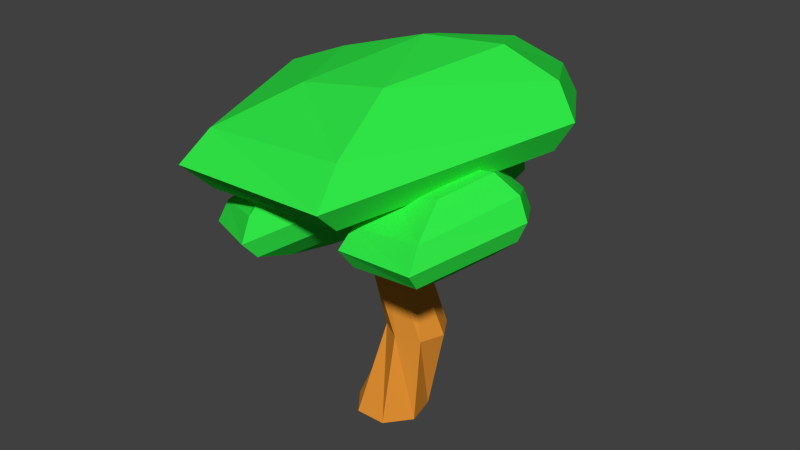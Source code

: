 # Source: tree-variant_A.blend  (saved by Blender 2.76.0; exported with 4.5.12 LTS)
import bpy
from mathutils import Matrix  # noqa: F401  (used for matrix-valued properties, if any)

bpy.ops.wm.read_factory_settings(use_empty=True)
scene = bpy.context.scene
scene.name = 'Scene'

# ---- collections
col_collection_1 = bpy.data.collections.new('Collection 1'); scene.collection.children.link(col_collection_1)

# ---- materials (node trees are filled in below, after node groups)
mat_trunk = bpy.data.materials.new('Trunk')
mat_trunk.alpha_threshold = 0.0
mat_trunk.use_transparent_shadow = False
mat_trunk.diffuse_color = (0.8, 0.2991, 0.03489, 1.0)
mat_trunk.roughness = 0.5
mat_leaves = bpy.data.materials.new('Leaves')
mat_leaves.alpha_threshold = 0.0
mat_leaves.use_transparent_shadow = False
mat_leaves.diffuse_color = (0.03034, 0.8, 0.0636, 1.0)
mat_leaves.roughness = 0.5

# ---- material node trees

# ---- world
world_world = bpy.data.worlds.new('World'); scene.world = world_world
world_world.color = (0.05088, 0.05088, 0.05088)
world_world.use_sun_shadow = False
world_world.sun_shadow_jitter_overblur = 0.0
world_world.cycles.sampling_method = 'MANUAL'
world_world.cycles.sample_map_resolution = 256

# ---- meshes
me_cylinder_002 = bpy.data.meshes.new('Cylinder.002')
me_cylinder_002.from_pydata([(0.9733, 1.848, 0.254), (1.146, 1.746, 0.2478), (1.209, 1.632, 0.2454), (1.149, 1.524, 0.2464), (0.9788, 1.428, 0.25), (0.8691, 1.839, 0.4961), (0.9797, 1.712, 0.6653), (1.017, 1.597, 0.7276), (0.9829, 1.492, 0.664), (0.8728, 1.419, 0.4923), (0.7268, 1.96, 0.263), (0.6352, 1.895, 0.5011), (0.5973, 1.74, 0.6697), (0.5884, 1.606, 0.7308), (0.5997, 1.513, 0.6682), (0.6334, 1.465, 0.4973), (0.4997, 1.99, 0.2655), (0.3507, 1.917, 0.2631), (0.3023, 1.796, 0.2608), (0.3506, 1.682, 0.2615), (0.4928, 1.558, 0.262), (0.6328, 1.902, 0.01702), (0.5974, 1.754, -0.169), (0.5901, 1.622, -0.2377), (0.6005, 1.528, -0.1705), (0.6318, 1.472, 0.01323), (0.8682, 1.846, 0.01195), (0.9806, 1.727, -0.1734), (1.018, 1.613, -0.2408), (0.9838, 1.508, -0.1746), (0.8724, 1.428, 0.008147), (0.7222, 1.419, 0.2568), (0.4767, 2.427, 0.1108), (0.9083, 2.25, 0.09491), (1.065, 2.052, 0.08853), (0.917, 1.865, 0.0913), (0.4904, 1.698, 0.1005), (0.2159, 2.412, 0.7355), (0.4927, 2.19, 1.172), (0.585, 1.992, 1.333), (0.5006, 1.809, 1.169), (0.2252, 1.682, 0.7256), (-0.1399, 2.621, 0.1339), (-0.3692, 2.509, 0.7483), (-0.4641, 2.239, 1.183), (-0.4864, 2.006, 1.341), (-0.4579, 1.846, 1.179), (-0.3736, 1.762, 0.7386), (-0.7082, 2.674, 0.1405), (-1.081, 2.547, 0.1342), (-1.202, 2.337, 0.1284), (-1.081, 2.139, 0.1301), (-0.7254, 1.923, 0.1315), (-0.3752, 2.52, -0.5006), (-0.4637, 2.263, -0.9805), (-0.4821, 2.034, -1.158), (-0.4561, 1.871, -0.9843), (-0.3777, 1.774, -0.5104), (0.2138, 2.424, -0.5137), (0.4949, 2.217, -0.9918), (0.5874, 2.02, -1.166), (0.503, 1.837, -0.995), (0.2242, 1.698, -0.5235), (-0.1516, 1.682, 0.1182), (-0.4255, 1.961, -0.3114), (-0.2236, 1.841, -0.3186), (-0.1501, 1.708, -0.3215), (-0.2195, 1.582, -0.3202), (-0.4191, 1.47, -0.316), (-0.5474, 1.951, -0.02807), (-0.418, 1.801, 0.1699), (-0.3748, 1.668, 0.2428), (-0.4143, 1.545, 0.1684), (-0.5431, 1.459, -0.03257), (-0.7138, 2.092, -0.3009), (-0.8211, 2.016, -0.02226), (-0.8655, 1.834, 0.175), (-0.8759, 1.678, 0.2465), (-0.8626, 1.569, 0.1733), (-0.8231, 1.513, -0.02665), (-0.9796, 2.127, -0.2979), (-1.154, 2.042, -0.3008), (-1.211, 1.9, -0.3034), (-1.154, 1.767, -0.3026), (-0.9877, 1.621, -0.302), (-0.8239, 2.024, -0.5886), (-0.8653, 1.85, -0.8063), (-0.8739, 1.696, -0.8867), (-0.8617, 1.586, -0.808), (-0.8251, 1.521, -0.5931), (-0.5484, 1.959, -0.5946), (-0.4169, 1.819, -0.8114), (-0.3737, 1.687, -0.8903), (-0.4131, 1.564, -0.8129), (-0.5435, 1.47, -0.599), (-0.7193, 1.459, -0.308), (0.4557, 1.828, -0.3266), (0.6196, 1.684, -0.2402), (0.6649, 1.543, -0.2051), (0.5823, 1.428, -0.2289), (0.3847, 1.343, -0.3074), (0.2252, 1.864, -0.1246), (0.2327, 1.722, 0.116), (0.2188, 1.592, 0.2061), (0.1955, 1.468, 0.1272), (0.1522, 1.378, -0.106), (0.2152, 1.995, -0.4483), (-0.01069, 1.964, -0.2413), (-0.1631, 1.811, -0.07565), (-0.2278, 1.666, -0.009252), (-0.2023, 1.549, -0.06473), (-0.09125, 1.467, -0.225), (-0.01723, 2.064, -0.5629), (-0.1851, 2.001, -0.6378), (-0.2571, 1.868, -0.6589), (-0.2286, 1.73, -0.628), (-0.1037, 1.565, -0.5488), (0.2283, 1.911, -0.7521), (0.256, 1.722, -0.9586), (0.2578, 1.562, -1.028), (0.2175, 1.46, -0.9474), (0.1486, 1.415, -0.7355), (0.4659, 1.811, -0.6348), (0.6528, 1.634, -0.7666), (0.7035, 1.489, -0.8131), (0.6158, 1.381, -0.7555), (0.3938, 1.328, -0.616), (0.112, 1.37, -0.4305), (0.1227, 1.885, 0.3567), (0.3289, 1.834, 0.2571), (0.443, 1.736, 0.2346), (0.4442, 1.605, 0.294), (0.3392, 1.45, 0.426), (0.159, 1.945, 0.6573), (0.414, 1.921, 0.7701), (0.5386, 1.842, 0.8264), (0.5279, 1.694, 0.8069), (0.3744, 1.508, 0.728), (-0.1546, 1.923, 0.5054), (-0.08031, 1.927, 0.8042), (0.05284, 1.825, 1.018), (0.145, 1.709, 1.107), (0.1697, 1.59, 1.057), (0.1351, 1.479, 0.8803), (-0.3761, 1.88, 0.6502), (-0.4763, 1.754, 0.7583), (-0.4599, 1.611, 0.8097), (-0.3575, 1.509, 0.7998), (-0.1642, 1.428, 0.7303), (-0.3401, 1.727, 0.3424), (-0.3948, 1.482, 0.2149), (-0.3706, 1.314, 0.1782), (-0.2779, 1.248, 0.2528), (-0.1244, 1.279, 0.4179), (-0.09959, 1.745, 0.1944), (-0.03373, 1.58, -0.03398), (0.02236, 1.446, -0.1017), (0.07986, 1.354, 0.00267), (0.115, 1.311, 0.2644), (0.1133, 1.358, 0.6014), (-1.826e-06, -9.537e-07, 0.25), (-0.09801, 1.899, 0.06278), (-0.1955, -5.96e-07, 0.1559), (-0.1102, 1.899, -0.03749), (-0.2437, 1.788e-07, -0.05564), (-0.0394, 1.899, -0.1095), (-0.1085, 8.345e-07, -0.2253), (0.06107, 1.899, -0.09909), (0.1085, 8.345e-07, -0.2252), (0.1155, 1.899, -0.01404), (0.2437, 1.788e-07, -0.05564), (0.08302, 1.899, 0.08159), (0.1955, -5.96e-07, 0.1559), (-0.01202, 1.899, 0.1158), (-0.258, 0.6329, 0.2684), (-0.1189, 1.302, 0.1227), (-0.1658, 1.316, -0.02064), (-0.3512, 0.6329, 0.1159), (-0.08791, 1.293, -0.1484), (-0.2901, 0.6329, -0.05201), (0.05619, 1.249, -0.1644), (-0.1207, 0.6329, -0.109), (0.158, 1.218, -0.05662), (0.02945, 0.6329, -0.01202), (0.1408, 1.223, 0.09381), (0.04728, 0.6329, 0.1658), (0.0176, 1.26, 0.1736), (-0.08064, 0.6329, 0.2906), (0.2528, 1.234, 0.09503), (0.4118, 1.175, 0.0638), (0.2467, 1.211, 0.06173), (0.4092, 1.15, 0.04252), (0.2476, 1.214, 0.01428), (0.4088, 1.147, 0.002382), (0.2546, 1.241, -0.01158), (0.411, 1.167, -0.02638), (0.2626, 1.272, 0.003611), (0.4141, 1.196, -0.02211), (0.2655, 1.283, 0.04842), (0.4157, 1.212, 0.01198), (0.4146, 1.202, 0.05021), (0.2611, 1.266, 0.08911), (0.5732, 1.219, 0.04094), (0.09952, 1.182, 0.05907), (0.5831, 1.2, 0.03274), (0.09952, 1.173, 0.002643), (0.582, 1.195, 0.01305), (0.09952, 1.198, -0.04261), (0.5707, 1.207, -0.003288), (0.09952, 1.239, -0.04261), (0.5578, 1.228, -0.003986), (0.09952, 1.264, 0.002643), (0.5529, 1.241, 0.01149), (0.09952, 1.255, 0.05907), (0.5598, 1.237, 0.03148), (0.09952, 1.218, 0.08419), (0.7454, 1.631, -0.03453), (0.7522, 1.621, -0.05786), (0.7242, 1.608, -0.08114), (0.7104, 1.615, -0.06357), (0.7118, 1.626, -0.03912), (0.7428, 1.611, -0.0786), (0.7274, 1.633, -0.0262), (0.638, 1.423, 0.000829), (0.6246, 1.435, 0.0112), (0.6037, 1.43, -0.03021), (0.6212, 1.419, -0.03238), (0.6065, 1.443, 0.00474), (0.6364, 1.415, -0.01856), (0.5972, 1.441, -0.01369)], [], [(3, 2, 7, 8), (1, 0, 5, 6), (4, 3, 8, 9), (2, 1, 6, 7), (8, 7, 13, 14), (6, 5, 11, 12), (9, 8, 14, 15), (7, 6, 12, 13), (14, 13, 18, 19), (12, 11, 16, 17), (15, 14, 19, 20), (13, 12, 17, 18), (17, 16, 21, 22), (20, 19, 24, 25), (18, 17, 22, 23), (19, 18, 23, 24), (25, 24, 29, 30), (23, 22, 27, 28), (24, 23, 28, 29), (22, 21, 26, 27), (0, 10, 5), (31, 4, 9), (31, 9, 15), (5, 10, 11), (11, 10, 16), (31, 15, 20), (16, 10, 21), (31, 20, 25), (21, 10, 26), (31, 25, 30), (30, 29, 3, 4), (28, 27, 1, 2), (26, 10, 0), (31, 30, 4), (29, 28, 2, 3), (27, 26, 0, 1), (35, 34, 39, 40), (33, 32, 37, 38), (36, 35, 40, 41), (34, 33, 38, 39), (40, 39, 45, 46), (38, 37, 43, 44), (41, 40, 46, 47), (39, 38, 44, 45), (46, 45, 50, 51), (44, 43, 48, 49), (47, 46, 51, 52), (45, 44, 49, 50), (49, 48, 53, 54), (52, 51, 56, 57), (50, 49, 54, 55), (51, 50, 55, 56), (57, 56, 61, 62), (55, 54, 59, 60), (56, 55, 60, 61), (54, 53, 58, 59), (32, 42, 37), (63, 36, 41), (63, 41, 47), (37, 42, 43), (43, 42, 48), (63, 47, 52), (48, 42, 53), (63, 52, 57), (53, 42, 58), (63, 57, 62), (62, 61, 35, 36), (60, 59, 33, 34), (58, 42, 32), (63, 62, 36), (61, 60, 34, 35), (59, 58, 32, 33), (67, 66, 71, 72), (65, 64, 69, 70), (68, 67, 72, 73), (66, 65, 70, 71), (72, 71, 77, 78), (70, 69, 75, 76), (73, 72, 78, 79), (71, 70, 76, 77), (78, 77, 82, 83), (76, 75, 80, 81), (79, 78, 83, 84), (77, 76, 81, 82), (81, 80, 85, 86), (84, 83, 88, 89), (82, 81, 86, 87), (83, 82, 87, 88), (89, 88, 93, 94), (87, 86, 91, 92), (88, 87, 92, 93), (86, 85, 90, 91), (64, 74, 69), (95, 68, 73), (95, 73, 79), (69, 74, 75), (75, 74, 80), (95, 79, 84), (80, 74, 85), (95, 84, 89), (85, 74, 90), (95, 89, 94), (94, 93, 67, 68), (92, 91, 65, 66), (90, 74, 64), (95, 94, 68), (93, 92, 66, 67), (91, 90, 64, 65), (99, 98, 103, 104), (97, 96, 101, 102), (100, 99, 104, 105), (98, 97, 102, 103), (104, 103, 109, 110), (102, 101, 107, 108), (105, 104, 110, 111), (103, 102, 108, 109), (110, 109, 114, 115), (108, 107, 112, 113), (111, 110, 115, 116), (109, 108, 113, 114), (113, 112, 117, 118), (116, 115, 120, 121), (114, 113, 118, 119), (115, 114, 119, 120), (121, 120, 125, 126), (119, 118, 123, 124), (120, 119, 124, 125), (118, 117, 122, 123), (96, 106, 101), (127, 100, 105), (127, 105, 111), (101, 106, 107), (107, 106, 112), (127, 111, 116), (112, 106, 117), (127, 116, 121), (117, 106, 122), (127, 121, 126), (126, 125, 99, 100), (124, 123, 97, 98), (122, 106, 96), (127, 126, 100), (125, 124, 98, 99), (123, 122, 96, 97), (131, 130, 135, 136), (129, 128, 133, 134), (132, 131, 136, 137), (130, 129, 134, 135), (136, 135, 141, 142), (134, 133, 139, 140), (137, 136, 142, 143), (135, 134, 140, 141), (142, 141, 146, 147), (140, 139, 144, 145), (143, 142, 147, 148), (141, 140, 145, 146), (145, 144, 149, 150), (148, 147, 152, 153), (146, 145, 150, 151), (147, 146, 151, 152), (153, 152, 157, 158), (151, 150, 155, 156), (152, 151, 156, 157), (150, 149, 154, 155), (128, 138, 133), (159, 132, 137), (159, 137, 143), (133, 138, 139), (139, 138, 144), (159, 143, 148), (144, 138, 149), (159, 148, 153), (149, 138, 154), (159, 153, 158), (158, 157, 131, 132), (156, 155, 129, 130), (154, 138, 128), (159, 158, 132), (157, 156, 130, 131), (155, 154, 128, 129), (175, 161, 163, 176), (176, 163, 165, 178), (178, 165, 167, 180), (180, 167, 169, 182), (163, 161, 173, 171, 169, 167, 165), (182, 169, 171, 184), (186, 173, 161, 175), (160, 162, 164, 166, 168, 170, 172), (172, 187, 174, 160), (186, 175, 174, 187), (168, 183, 185, 170), (182, 184, 185, 183), (166, 181, 183, 168), (180, 182, 183, 181), (164, 179, 181, 166), (178, 180, 181, 179), (162, 177, 179, 164), (176, 178, 179, 177), (160, 174, 177, 162), (174, 175, 176, 177), (184, 186, 187, 185), (184, 171, 173, 186), (170, 185, 187, 172), (201, 200, 199, 198), (213, 198, 196, 211), (211, 196, 194, 209), (209, 194, 192, 207), (191, 189, 188, 190), (207, 192, 190, 205), (215, 201, 198, 213), (205, 190, 188, 203), (191, 204, 202, 189), (189, 202, 214, 200), (193, 191, 190, 192), (199, 212, 210, 197), (195, 193, 192, 194), (197, 210, 208, 195), (197, 195, 194, 196), (195, 208, 206, 193), (199, 197, 196, 198), (215, 213, 211, 209, 207, 205, 203), (200, 214, 212, 199), (203, 188, 201, 215), (189, 200, 201, 188), (193, 206, 204, 191), (219, 220, 222, 216, 217, 221, 218), (224, 223, 216, 222), (226, 225, 218, 221), (227, 224, 222, 220), (228, 226, 221, 217), (225, 229, 219, 218), (223, 228, 217, 216), (212, 214, 227, 229), (204, 206, 228, 223), (210, 212, 229, 225), (206, 208, 226, 228), (214, 202, 224, 227), (208, 210, 225, 226), (202, 204, 223, 224), (229, 227, 220, 219)])
me_cylinder_002.polygons.foreach_set('material_index', [1, 1, 1, 1, 1, 1, 1, 1, 1, 1, 1, 1, 1, 1, 1, 1, 1, 1, 1, 1, 1, 1, 1, 1, 1, 1, 1, 1, 1, 1, 1, 1, 1, 1, 1, 1, 1, 1, 1, 1, 1, 1, 1, 1, 1, 1, 1, 1, 1, 1, 1, 1, 1, 1, 1, 1, 1, 1, 1, 1, 1, 1, 1, 1, 1, 1, 1, 1, 1, 1, 1, 1, 1, 1, 1, 1, 1, 1, 1, 1, 1, 1, 1, 1, 1, 1, 1, 1, 1, 1, 1, 1, 1, 1, 1, 1, 1, 1, 1, 1, 1, 1, 1, 1, 1, 1, 1, 1, 1, 1, 1, 1, 1, 1, 1, 1, 1, 1, 1, 1, 1, 1, 1, 1, 1, 1, 1, 1, 1, 1, 1, 1, 1, 1, 1, 1, 1, 1, 1, 1, 1, 1, 1, 1, 1, 1, 1, 1, 1, 1, 1, 1, 1, 1, 1, 1, 1, 1, 1, 1, 1, 1, 1, 1, 1, 1, 1, 1, 1, 1, 1, 1, 1, 1, 1, 1, 1, 1, 1, 1, 0, 0, 0, 0, 0, 0, 0, 0, 0, 0, 0, 0, 0, 0, 0, 0, 0, 0, 0, 0, 0, 0, 0, 0, 0, 0, 0, 0, 0, 0, 0, 0, 0, 0, 0, 0, 0, 0, 0, 0, 0, 0, 0, 0, 0, 0, 0, 0, 0, 0, 0, 0, 0, 0, 0, 0, 0, 0, 0, 0])
me_cylinder_002.materials.append(mat_trunk)
me_cylinder_002.materials.append(mat_leaves)
me_cylinder_002.use_remesh_preserve_volume = False
me_cylinder_002.use_remesh_preserve_attributes = False
me_cylinder_002.use_mirror_vertex_groups = False
me_cylinder_002.update()

# ---- objects
ob_foliage = bpy.data.objects.new('Foliage', me_cylinder_002)

# ---- transforms, parenting, visibility, modifiers, constraints
ob_foliage.location = (0.0, 0.0, 0.0)
ob_foliage.rotation_euler = (1.571, -0.0, -3.142)
ob_foliage.lineart.crease_threshold = 0.0

# ---- collection membership
col_collection_1.objects.link(ob_foliage)

# ---- scene / render settings (as saved in the file)
scene.frame_start = 1; scene.frame_end = 250; scene.frame_set(1)
scene.render.engine = 'BLENDER_EEVEE_NEXT'
scene.render.resolution_percentage = 50
scene.render.dither_intensity = 0.0
scene.cycles.use_denoising = False
scene.cycles.samples = 10
scene.cycles.sampling_pattern = 'TABULATED_SOBOL'
scene.cycles.light_sampling_threshold = 0.0
scene.cycles.use_adaptive_sampling = False
scene.cycles.use_light_tree = False
scene.cycles.blur_glossy = 0.0
scene.cycles.pixel_filter_type = 'GAUSSIAN'
scene.cycles.sample_clamp_indirect = 0.0
scene.view_settings.view_transform = 'Standard'
bpy.context.view_layer.update()

# ---- added for rendering (the .blend has no active camera and no usable light): camera, sun
cam_auto = bpy.data.cameras.new('AutoCamera')
cam_auto.lens = 50.0
cam_auto.sensor_width = 36.0
cam_auto.clip_end = 1000.0
ob_auto_camera = bpy.data.objects.new('AutoCamera', cam_auto)
scene.collection.objects.link(ob_auto_camera)
ob_auto_camera.location = (4.06428, -4.78842, 4.58769)
ob_auto_camera.rotation_euler = (1.09748, -7.21219e-08, 0.694738)
scene.camera = ob_auto_camera
light_auto_sun = bpy.data.lights.new('AutoSun', 'SUN')
light_auto_sun.energy = 3.0
light_auto_sun.angle = 0.0523599
ob_auto_sun = bpy.data.objects.new('AutoSun', light_auto_sun)
scene.collection.objects.link(ob_auto_sun)
ob_auto_sun.rotation_euler = (0.872665, 0.174533, 0.523599)
bpy.context.view_layer.update()
